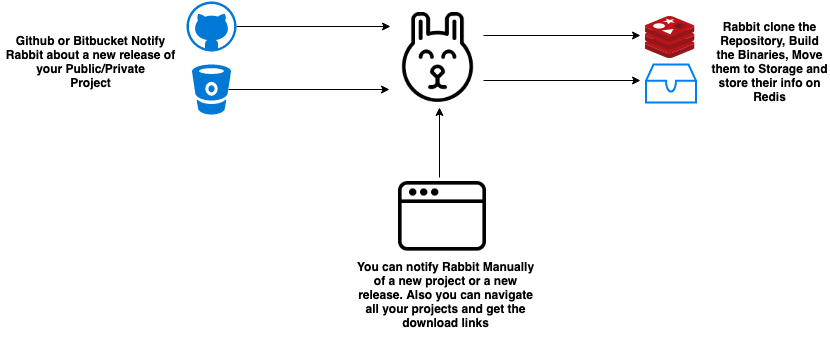

The diagram above was exported from draw.io. Its source (the exported page's mxGraphModel, read from the mxfile embedded in the PNG):
<mxGraphModel dx="1279" dy="792" grid="1" gridSize="10" guides="1" tooltips="1" connect="1" arrows="1" fold="1" page="1" pageScale="1" pageWidth="850" pageHeight="1100" math="0" shadow="0">
  <root>
    <mxCell id="0" />
    <mxCell id="1" parent="0" />
    <mxCell id="3VvuhsWJTDfW0mrpSKWX-20" style="edgeStyle=orthogonalEdgeStyle;rounded=0;orthogonalLoop=1;jettySize=auto;html=1;exitX=0.93;exitY=0.5;exitDx=0;exitDy=0;exitPerimeter=0;entryX=-0.044;entryY=0.861;entryDx=0;entryDy=0;entryPerimeter=0;" edge="1" parent="1" source="kC7tN09GGzTTmo0dA-eA-2" target="kC7tN09GGzTTmo0dA-eA-8">
      <mxGeometry relative="1" as="geometry" />
    </mxCell>
    <mxCell id="kC7tN09GGzTTmo0dA-eA-2" value="" style="shadow=0;dashed=0;html=1;strokeColor=none;fillColor=#0079D6;labelPosition=center;verticalLabelPosition=bottom;verticalAlign=top;align=center;shape=mxgraph.azure.bitbucket_code_source;" parent="1" vertex="1">
      <mxGeometry x="231.5" y="452" width="39" height="50" as="geometry" />
    </mxCell>
    <mxCell id="3VvuhsWJTDfW0mrpSKWX-19" style="edgeStyle=orthogonalEdgeStyle;rounded=0;orthogonalLoop=1;jettySize=auto;html=1;exitX=1;exitY=0.5;exitDx=0;exitDy=0;exitPerimeter=0;" edge="1" parent="1" source="kC7tN09GGzTTmo0dA-eA-3">
      <mxGeometry relative="1" as="geometry">
        <mxPoint x="430" y="414" as="targetPoint" />
      </mxGeometry>
    </mxCell>
    <mxCell id="kC7tN09GGzTTmo0dA-eA-3" value="" style="shadow=0;dashed=0;html=1;strokeColor=none;fillColor=#0079D6;labelPosition=center;verticalLabelPosition=bottom;verticalAlign=top;align=center;shape=mxgraph.azure.github_code;pointerEvents=1;" parent="1" vertex="1">
      <mxGeometry x="226" y="389" width="50" height="50" as="geometry" />
    </mxCell>
    <mxCell id="3VvuhsWJTDfW0mrpSKWX-15" style="edgeStyle=orthogonalEdgeStyle;rounded=0;orthogonalLoop=1;jettySize=auto;html=1;exitX=1;exitY=0.25;exitDx=0;exitDy=0;" edge="1" parent="1" source="kC7tN09GGzTTmo0dA-eA-8">
      <mxGeometry relative="1" as="geometry">
        <mxPoint x="680" y="423" as="targetPoint" />
      </mxGeometry>
    </mxCell>
    <mxCell id="3VvuhsWJTDfW0mrpSKWX-16" style="edgeStyle=orthogonalEdgeStyle;rounded=0;orthogonalLoop=1;jettySize=auto;html=1;exitX=1;exitY=0.75;exitDx=0;exitDy=0;" edge="1" parent="1" source="kC7tN09GGzTTmo0dA-eA-8">
      <mxGeometry relative="1" as="geometry">
        <mxPoint x="680" y="468" as="targetPoint" />
      </mxGeometry>
    </mxCell>
    <mxCell id="kC7tN09GGzTTmo0dA-eA-8" value="" style="shape=image;html=1;verticalAlign=top;verticalLabelPosition=bottom;labelBackgroundColor=#ffffff;imageAspect=0;aspect=fixed;image=https://cdn2.iconfinder.com/data/icons/easter-2034/48/5-Rabbit-128.png" parent="1" vertex="1">
      <mxGeometry x="432.5" y="400" width="90" height="90" as="geometry" />
    </mxCell>
    <mxCell id="3VvuhsWJTDfW0mrpSKWX-18" style="edgeStyle=orthogonalEdgeStyle;rounded=0;orthogonalLoop=1;jettySize=auto;html=1;exitX=0.5;exitY=0;exitDx=0;exitDy=0;" edge="1" parent="1">
      <mxGeometry relative="1" as="geometry">
        <mxPoint x="479" y="495" as="targetPoint" />
        <mxPoint x="479" y="565" as="sourcePoint" />
      </mxGeometry>
    </mxCell>
    <mxCell id="kC7tN09GGzTTmo0dA-eA-14" value="" style="shape=image;html=1;verticalAlign=top;verticalLabelPosition=bottom;labelBackgroundColor=#ffffff;imageAspect=0;aspect=fixed;image=https://cdn3.iconfinder.com/data/icons/streamline-icon-set-free-pack/48/Streamline-17-128.png" parent="1" vertex="1">
      <mxGeometry x="438" y="558" width="88" height="88" as="geometry" />
    </mxCell>
    <mxCell id="kC7tN09GGzTTmo0dA-eA-24" value="Github or Bitbucket Notify Rabbit about a new release of your Public/Private&lt;br&gt;Project&lt;br&gt;" style="text;html=1;strokeColor=none;fillColor=none;align=center;verticalAlign=middle;whiteSpace=wrap;rounded=0;fontStyle=1" parent="1" vertex="1">
      <mxGeometry x="40" y="402" width="180" height="92" as="geometry" />
    </mxCell>
    <mxCell id="kC7tN09GGzTTmo0dA-eA-25" value="Rabbit clone the Repository, Build the Binaries, Move them to Storage and store their info on Redis" style="text;html=1;strokeColor=none;fillColor=none;align=center;verticalAlign=middle;whiteSpace=wrap;rounded=0;fontStyle=1" parent="1" vertex="1">
      <mxGeometry x="750" y="388" width="119" height="120" as="geometry" />
    </mxCell>
    <mxCell id="3VvuhsWJTDfW0mrpSKWX-6" value="" style="aspect=fixed;html=1;perimeter=none;align=center;shadow=0;dashed=0;image;fontSize=12;image=img/lib/mscae/Cache_Redis_Product.svg;" vertex="1" parent="1">
      <mxGeometry x="684.5" y="404" width="50" height="42" as="geometry" />
    </mxCell>
    <mxCell id="3VvuhsWJTDfW0mrpSKWX-7" value="" style="html=1;verticalLabelPosition=bottom;align=center;labelBackgroundColor=#ffffff;verticalAlign=top;strokeWidth=2;strokeColor=#0080F0;fillColor=#ffffff;shadow=0;dashed=0;shape=mxgraph.ios7.icons.storage;" vertex="1" parent="1">
      <mxGeometry x="685.5" y="452" width="50" height="38" as="geometry" />
    </mxCell>
    <mxCell id="3VvuhsWJTDfW0mrpSKWX-23" value="You can notify Rabbit Manually of a new project or a new release. Also you can navigate all your projects and get the download links" style="text;html=1;strokeColor=none;fillColor=none;align=center;verticalAlign=middle;whiteSpace=wrap;rounded=0;fontStyle=1" vertex="1" parent="1">
      <mxGeometry x="395" y="635" width="180" height="92" as="geometry" />
    </mxCell>
  </root>
</mxGraphModel>